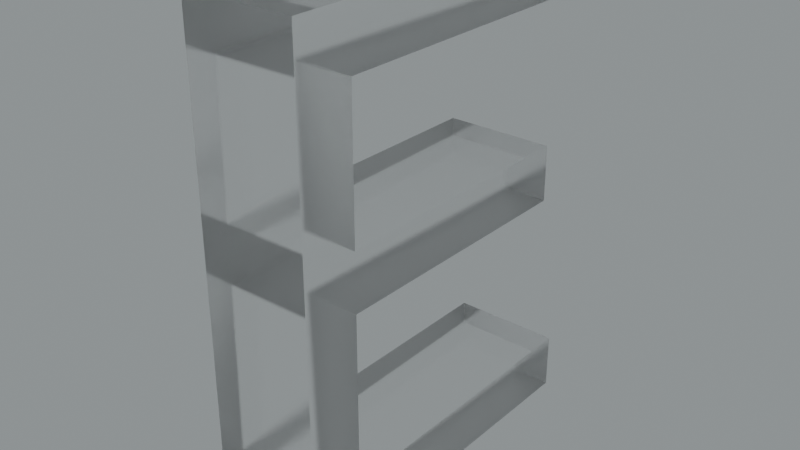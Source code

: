 # Source: blend.blend  (saved by Blender 3.5.10; exported with 4.5.12 LTS)
import bpy
from mathutils import Matrix  # noqa: F401  (used for matrix-valued properties, if any)

bpy.ops.wm.read_factory_settings(use_empty=True)
scene = bpy.context.scene
scene.name = 'Scene'

# ---- collections
col_collection = bpy.data.collections.new('Collection'); scene.collection.children.link(col_collection)

# ---- images (referenced by path relative to the original .blend; pixels are not part of the script)
import os
ASSET_DIR = os.environ.get("B2B_ASSET_DIR", "")  # directory of the original .blend (textures are referenced by path, not embedded)
HERE = os.path.dirname(os.path.abspath(__file__))  # packed textures are extracted next to this script under _unpacked/

def load_image(name, relpath, width, height, colorspace="sRGB"):
    """Load a texture the original file referenced (path relative to the .blend, or extracted next to this script)."""
    p = next((c for c in (os.path.join(HERE, relpath), os.path.join(ASSET_DIR, relpath)) if relpath and os.path.exists(c)), "")
    if p:
        img = bpy.data.images.load(p, check_existing=True)
        img.name = name
    else:  # same state as the original file: an image datablock whose file is absent (Cycles renders it pink)
        img = bpy.data.images.new(name, width, height)
        img.source = "FILE"
        img.filepath = "//" + (relpath or name)
    img.colorspace_settings.name = colorspace
    return img
img_satara_night_4k_hdr = load_image('satara_night_4k.hdr', 'satara_night_4k.hdr', 1024, 1024, 'Linear Rec.709')

# ---- materials (node trees are filled in below, after node groups)
mat_material_005 = bpy.data.materials.new('Material.005')

# ---- material node trees
mat_material_005.use_nodes = True; mat_material_005.node_tree.nodes.clear()
_N = mat_material_005.node_tree.nodes; _L = mat_material_005.node_tree.links
n0 = _N.new('ShaderNodeMixShader'); n0.name = 'Mix Shader'; n0.location = (314, 356)
n1 = _N.new('ShaderNodeOutputMaterial'); n1.name = 'Material Output.001'; n1.location = (491, 382)
n2 = _N.new('ShaderNodeLayerWeight'); n2.name = 'Layer Weight'; n2.location = (144, 411)
n2.inputs[0].default_value = 0.1
n3 = _N.new('ShaderNodeBsdfAnisotropic'); n3.name = 'Glossy BSDF'; n3.location = (-22, 199)
n3.width = 280
n3.distribution = 'GGX'
n3.inputs[1].default_value = 0.6
n4 = _N.new('ShaderNodeBsdfGlass'); n4.name = 'Glass BSDF'; n4.location = (-195, 312)
n4.distribution = 'BECKMANN'
n4.inputs[1].default_value = 0.2
_L.new(n3.outputs[0], n0.inputs[2])
_L.new(n2.outputs[0], n0.inputs[0])
_L.new(n4.outputs[0], n0.inputs[1])
_L.new(n0.outputs[0], n1.inputs[0])
n1.is_active_output = True

# ---- world
world_world = bpy.data.worlds.new('World'); scene.world = world_world
world_world.use_nodes = True; world_world.node_tree.nodes.clear()
_N = world_world.node_tree.nodes; _L = world_world.node_tree.links
n0 = _N.new('ShaderNodeBackground'); n0.name = 'Background.001'; n0.location = (26, -164)
n1 = _N.new('ShaderNodeBackground'); n1.name = 'Background'; n1.location = (337, 91)
n1.inputs[0].default_value = (0.05088, 0.05088, 0.05088, 1.0)
n2 = _N.new('ShaderNodeOutputWorld'); n2.name = 'World Output'; n2.location = (512, 287)
n3 = _N.new('ShaderNodeValToRGB'); n3.name = 'ColorRamp'; n3.location = (98, 373)
while len(n3.color_ramp.elements) > 1: n3.color_ramp.elements.remove(n3.color_ramp.elements[-1])
n3.color_ramp.elements[0].position = 0.0; n3.color_ramp.elements[0].color = (0.0, 0.0, 0.0, 1.0)
_e = n3.color_ramp.elements.new(1.0); _e.color = (0.8561, 0.9404, 0.9606, 1.0)
n4 = _N.new('ShaderNodeTexEnvironment'); n4.name = 'Environment Texture'; n4.location = (-269, 312)
n4.image = img_satara_night_4k_hdr
_L.new(n4.outputs[0], n3.inputs[0])
_L.new(n3.outputs[0], n2.inputs[0])
n2.is_active_output = True
world_world.color = (0.05088, 0.05088, 0.05088)
world_world.use_sun_shadow = False
world_world.sun_shadow_jitter_overblur = 0.0

# ---- meshes
me_x = bpy.data.meshes.new('Е')
me_x.from_pydata([(0.09015, -1.374, -5.0), (16.09, -1.374, -5.0), (16.09, -1.374, 9.441e-05), (0.09015, -1.374, 9.441e-05), (0.09015, 20.39, -5.0), (0.09015, 20.39, 9.441e-05), (15.45, 20.39, 9.441e-05), (15.45, 20.39, -5.0), (15.45, 17.83, -5.0), (15.45, 17.83, 9.441e-05), (2.65, 17.83, -5.0), (2.65, 17.83, 9.441e-05), (2.65, 11.43, -5.0), (2.65, 11.43, 9.441e-05), (14.81, 11.43, 9.441e-05), (14.81, 11.43, -5.0), (14.81, 8.866, -5.0), (14.81, 8.866, 9.441e-05), (2.65, 8.866, 9.441e-05), (2.65, 8.866, -5.0), (2.65, 1.186, 9.441e-05), (2.65, 1.186, -5.0), (16.09, 1.186, 9.441e-05), (16.09, 1.186, -5.0)], [], [(0, 1, 2), (0, 2, 3), (4, 0, 3), (4, 3, 5), (6, 4, 5), (7, 4, 6), (8, 7, 6), (8, 6, 9), (10, 8, 9), (10, 9, 11), (12, 10, 11), (12, 11, 13), (14, 12, 13), (15, 12, 14), (16, 15, 14), (16, 14, 17), (18, 16, 17), (19, 16, 18), (20, 19, 18), (21, 19, 20), (22, 21, 20), (23, 21, 22), (1, 23, 22), (1, 22, 2), (21, 0, 19), (0, 21, 1), (1, 21, 23), (10, 12, 4), (19, 0, 4), (12, 19, 4), (16, 19, 15), (19, 12, 15), (8, 10, 7), (10, 4, 7), (18, 3, 20), (2, 20, 3), (22, 20, 2), (5, 13, 11), (5, 3, 18), (5, 18, 13), (14, 18, 17), (14, 13, 18), (6, 11, 9), (6, 5, 11)])
me_x.materials.append(mat_material_005)
me_x.update()

# ---- objects
ob_x = bpy.data.objects.new('Е', me_x)

# ---- transforms, parenting, visibility, modifiers, constraints
ob_x.location = (-0.06396, 0.1006, 0.122)
ob_x.rotation_euler = (-4.712, 2.22e-16, -4.712)
ob_x.scale = (0.08884, 0.08884, 0.08884)

# ---- collection membership
col_collection.objects.link(ob_x)

# ---- scene / render settings (as saved in the file)
scene.frame_start = 1; scene.frame_end = 250; scene.frame_set(0)
scene.render.engine = 'CYCLES'
scene.render.film_transparent = True
scene.cycles.samples = 16
scene.cycles.sampling_pattern = 'TABULATED_SOBOL'
scene.cycles.use_adaptive_sampling = False
scene.cycles.use_light_tree = False
scene.cycles.film_transparent_glass = True
scene.cycles.film_transparent_roughness = 1.0
scene.eevee.use_raytracing = True
scene.view_settings.view_transform = 'Filmic'
bpy.context.view_layer.update()

# ---- added for rendering (the .blend has no active camera): camera
cam_auto = bpy.data.cameras.new('AutoCamera')
cam_auto.lens = 50.0
cam_auto.sensor_width = 36.0
cam_auto.clip_end = 1000.0
ob_auto_camera = bpy.data.objects.new('AutoCamera', cam_auto)
scene.collection.objects.link(ob_auto_camera)
ob_auto_camera.location = (1.97178, -1.89008, 2.77287)
ob_auto_camera.rotation_euler = (1.09748, -7.21219e-08, 0.694738)
scene.camera = ob_auto_camera
bpy.context.view_layer.update()
